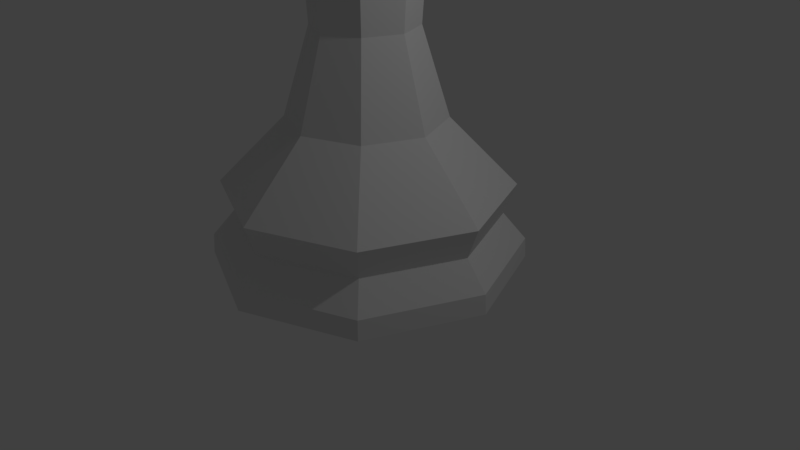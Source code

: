 # Source: LP_Bishop.blend  (saved by Blender 2.79.0; exported with 4.5.12 LTS)
import bpy
from mathutils import Matrix  # noqa: F401  (used for matrix-valued properties, if any)

bpy.ops.wm.read_factory_settings(use_empty=True)
scene = bpy.context.scene
scene.name = 'Scene'

# ---- collections
col_collection_1 = bpy.data.collections.new('Collection 1'); scene.collection.children.link(col_collection_1)

# ---- world
world_world = bpy.data.worlds.new('World'); scene.world = world_world
world_world.color = (0.05088, 0.05088, 0.05088)
world_world.use_sun_shadow = False
world_world.sun_shadow_jitter_overblur = 0.0
world_world.cycles.sampling_method = 'MANUAL'

# ---- cameras
cam_camera = bpy.data.cameras.new('Camera')
cam_camera.clip_end = 100.0
cam_camera.lens = 35.0
cam_camera.sensor_width = 32.0
cam_camera.sensor_height = 18.0
cam_camera.ortho_scale = 7.314
cam_camera.dof.focus_distance = 0.0
cam_camera.dof.aperture_fstop = 128.0

# ---- lights
light_lamp = bpy.data.lights.new('Lamp', 'POINT')
light_lamp.transmission_factor = 0.0
light_lamp.cutoff_distance = 30.0
light_lamp.energy = 100.0
light_lamp.shadow_buffer_clip_start = 1.001
light_lamp.shadow_soft_size = 0.1
light_lamp.shadow_maximum_resolution = 0.006
light_lamp.use_absolute_resolution = True

# ---- meshes
me_cylinder = bpy.data.meshes.new('Cylinder')
me_cylinder.from_pydata([(-0.3813, -1.573e-07, 3.645), (-0.05947, 0.9992, 3.645), (-0.004255, -2.36e-07, 3.645), (-0.004255, -2.36e-07, 5.418), (-0.05947, -0.9992, 3.645), (-7.192e-08, 2.0, -2.073), (-0.7992, 9.663e-07, 2.626), (1.414, 1.414, -2.073), (-0.5651, 0.5651, 2.626), (2.0, -6.811e-08, -2.073), (6.214e-08, 0.7992, 2.626), (1.414, -1.414, -2.073), (0.6997, -0.6997, -0.2087), (-7.236e-07, -2.0, -2.073), (0.5651, 0.5651, 2.626), (-1.414, -1.414, -2.073), (-0.6997, -0.6997, -0.2087), (-2.0, 1.712e-06, -2.073), (0.7992, 2.55e-07, 2.626), (-1.414, 1.414, -2.073), (0.5651, -0.5651, 2.626), (-3.879e-08, 1.689, -1.465), (1.835e-08, 0.9896, -0.2087), (0.6997, 0.6997, -0.2087), (1.194, 1.194, -1.465), (0.9896, 1.444e-07, -0.2087), (1.689, 1.271e-08, -1.465), (-1.983e-07, -0.7992, 2.626), (1.194, -1.194, -1.465), (-3.041e-07, -0.9896, -0.2087), (-5.891e-07, -1.689, -1.465), (-0.5651, -0.5651, 2.626), (-1.194, -1.194, -1.465), (-0.9896, 1.025e-06, -0.2087), (-1.689, 1.516e-06, -1.465), (-0.6997, 0.6997, -0.2087), (-1.194, 1.194, -1.465), (-6.975e-08, 1.982, -1.818), (1.402, 1.402, -1.818), (1.982, -6.357e-08, -1.818), (1.402, -1.402, -1.818), (-7.158e-07, -1.982, -1.818), (-1.402, -1.402, -1.818), (-1.982, 1.701e-06, -1.818), (-1.402, 1.402, -1.818), (-5.363e-08, 1.837, -1.069), (1.299, 1.299, -1.069), (1.837, -2.651e-08, -1.069), (1.299, -1.299, -1.069), (-6.52e-07, -1.837, -1.069), (-1.299, -1.299, -1.069), (-1.837, 1.609e-06, -1.069), (-1.299, 1.299, -1.069), (-0.697, -0.697, 2.492), (-2.616e-07, -0.9857, 2.492), (0.697, -0.697, 2.492), (0.9857, 2.242e-07, 2.492), (0.697, 0.697, 2.492), (5.962e-08, 0.9857, 2.492), (-0.697, 0.697, 2.492), (-0.9857, 1.102e-06, 2.492), (-0.4575, -0.4575, 0.8926), (-0.5025, -0.5025, 1.933), (-0.8077, -0.8077, 2.132), (-0.5913, -0.5913, 2.329), (-0.8362, 9.709e-07, 2.329), (-1.142, 1.177e-06, 2.132), (-0.7106, 8.923e-07, 1.933), (-0.647, 7.976e-07, 0.8926), (3.625e-08, 0.647, 0.8926), (4.688e-08, 0.7106, 1.933), (3.426e-08, 1.142, 2.132), (4.796e-08, 0.8362, 2.329), (0.5913, 0.5913, 2.329), (0.8077, 0.8077, 2.132), (0.5025, 0.5025, 1.933), (0.4575, 0.4575, 0.8926), (0.647, 2.217e-07, 0.8926), (0.7106, 2.598e-07, 1.933), (1.142, 1.598e-07, 2.132), (0.8362, 2.266e-07, 2.329), (0.5913, -0.5913, 2.329), (0.8077, -0.8077, 2.132), (0.5025, -0.5025, 1.933), (0.4575, -0.4575, 0.8926), (-1.746e-07, -0.647, 0.8926), (-1.847e-07, -0.7106, 1.933), (-3.379e-07, -1.142, 2.132), (-2.245e-07, -0.8362, 2.329), (-0.5913, 0.5913, 2.329), (-0.8077, 0.8077, 2.132), (-0.5025, 0.5025, 1.933), (-0.4575, 0.4575, 0.8926), (-0.6951, 8.93e-07, 2.966), (-0.4915, 0.4915, 2.966), (6.107e-08, 0.6951, 2.966), (0.4915, 0.4915, 2.966), (0.6951, 2.742e-07, 2.966), (0.4915, -0.4915, 2.966), (-1.654e-07, -0.6951, 2.966), (-0.4915, -0.4915, 2.966), (0.1245, 0.1198, 5.434), (0.2092, 0.08471, 5.434), (0.2443, 3.666e-07, 5.434), (0.1245, -0.1198, 5.434), (-1.654e-07, -0.6951, 4.716), (-2.903e-07, -1.049, 4.123), (-2.798e-07, -1.02, 3.53), (0.7211, -0.7211, 3.53), (0.742, -0.742, 4.123), (0.4915, -0.4915, 4.716), (6.107e-08, 0.6951, 4.716), (5.168e-08, 1.049, 4.123), (5.247e-08, 1.02, 3.53), (-0.7211, 0.7211, 3.53), (-0.742, 0.742, 4.123), (-0.4915, 0.4915, 4.716), (-0.4915, -0.4915, 4.716), (-0.742, -0.742, 4.123), (-0.7211, -0.7211, 3.53), (0.6951, 2.742e-07, 4.716), (1.049, 2.103e-07, 4.123), (1.02, 2.156e-07, 3.53), (0.7211, 0.7211, 3.53), (0.742, 0.742, 4.123), (0.4915, 0.4915, 4.716), (-0.6951, 8.93e-07, 4.716), (-1.049, 1.144e-06, 4.123), (-1.02, 1.123e-06, 3.53), (0.2095, 0.085, 5.674), (0.2447, 0.1202, 5.554), (0.2447, 3.719e-07, 5.674), (0.2945, 3.719e-07, 5.554), (0.2095, -0.085, 5.674), (0.2447, -0.1202, 5.554), (0.2095, -0.085, 5.434), (0.1245, -0.1202, 5.674), (0.1245, -0.17, 5.554), (0.03952, -0.085, 5.674), (0.004317, -0.1202, 5.554), (0.03952, -0.085, 5.434), (0.1245, 3.688e-07, 5.724), (0.004317, 3.681e-07, 5.674), (-0.04548, 3.719e-07, 5.554), (0.004317, 3.681e-07, 5.434), (0.03952, 0.085, 5.674), (0.004317, 0.1202, 5.554), (0.03952, 0.085, 5.434), (0.1245, 0.1202, 5.674), (0.1245, 0.17, 5.554), (-0.05947, -0.9992, 4.166), (-0.06672, -1.022, 4.123), (-0.05994, -1.001, 3.645), (-0.005109, -0.01546, 5.418), (-0.01109, -0.1237, 5.366), (-0.04171, -0.6779, 4.716), (-0.01151, -2.344e-07, 5.418), (-0.3509, 0.5498, 4.716), (-0.3597, 0.3906, 4.894), (-0.3309, 0.9123, 4.123), (-0.01109, 0.1237, 5.366), (-0.005109, 0.01546, 5.418), (-0.04171, 0.6779, 4.716), (-0.05947, 0.9992, 4.166), (-0.3309, -0.9123, 4.123), (-0.3322, -0.8879, 3.645), (-0.3597, -0.3906, 4.894), (-0.3813, -1.573e-07, 5.038), (-0.3509, -0.5498, 4.716), (-0.05994, 1.001, 3.645), (-0.3322, 0.8879, 3.645), (-0.06672, 1.022, 4.123)], [], [(0, 170, 159, 157, 158, 167), (1, 2, 3, 161, 160, 162, 163), (2, 4, 150, 155, 154, 153, 3), (4, 152, 151, 150), (33, 51, 50, 16), (16, 50, 49, 29), (35, 52, 51, 33), (22, 45, 52, 35), (48, 28, 26, 47), (49, 30, 28, 48), (45, 21, 36, 52), (52, 36, 34, 51), (46, 24, 21, 45), (47, 26, 24, 46), (50, 32, 30, 49), (51, 34, 32, 50), (26, 39, 38, 24), (24, 38, 37, 21), (28, 40, 39, 26), (30, 41, 40, 28), (36, 44, 43, 34), (21, 37, 44, 36), (41, 13, 11, 40), (40, 11, 9, 39), (32, 42, 41, 30), (34, 43, 42, 32), (38, 7, 5, 37), (39, 9, 7, 38), (43, 17, 15, 42), (37, 5, 19, 44), (42, 15, 13, 41), (44, 19, 17, 43), (53, 54, 27, 31), (55, 56, 18, 20), (57, 58, 10, 14), (59, 60, 6, 8), (54, 55, 20, 27), (56, 57, 14, 18), (29, 49, 48, 12), (12, 48, 47, 25), (58, 59, 8, 10), (60, 53, 31, 6), (23, 46, 45, 22), (25, 47, 46, 23), (65, 64, 53, 60), (73, 72, 58, 57), (81, 80, 56, 55), (64, 88, 54, 53), (80, 73, 57, 56), (89, 65, 60, 59), (88, 81, 55, 54), (72, 89, 59, 58), (22, 35, 92, 69), (69, 92, 91, 70), (70, 91, 90, 71), (71, 90, 89, 72), (29, 12, 84, 85), (85, 84, 83, 86), (86, 83, 82, 87), (87, 82, 81, 88), (35, 33, 68, 92), (92, 68, 67, 91), (91, 67, 66, 90), (90, 66, 65, 89), (25, 23, 76, 77), (77, 76, 75, 78), (78, 75, 74, 79), (79, 74, 73, 80), (16, 29, 85, 61), (61, 85, 86, 62), (62, 86, 87, 63), (63, 87, 88, 64), (12, 25, 77, 84), (84, 77, 78, 83), (83, 78, 79, 82), (82, 79, 80, 81), (23, 22, 69, 76), (76, 69, 70, 75), (75, 70, 71, 74), (74, 71, 72, 73), (33, 16, 61, 68), (68, 61, 62, 67), (67, 62, 63, 66), (66, 63, 64, 65), (13, 15, 17, 19, 5, 7, 9, 11), (10, 8, 94, 95), (31, 27, 99, 100), (6, 31, 100, 93), (27, 20, 98, 99), (18, 14, 96, 97), (20, 18, 97, 98), (8, 6, 93, 94), (14, 10, 95, 96), (105, 110, 135, 104), (111, 162, 160, 147, 101), (117, 168, 166), (120, 125, 102, 103), (125, 111, 101, 102), (126, 117, 166, 167), (110, 120, 103, 135), (116, 126, 167, 158), (94, 93, 128, 114), (114, 128, 127, 115), (115, 127, 126, 116), (98, 97, 122, 108), (108, 122, 121, 109), (109, 121, 120, 110), (93, 100, 119, 128), (128, 119, 118, 127), (127, 118, 117, 126), (96, 95, 113, 123), (123, 113, 112, 124), (124, 112, 111, 125), (97, 96, 123, 122), (122, 123, 124, 121), (121, 124, 125, 120), (100, 99, 107, 119), (119, 107, 106, 151, 152, 165, 164, 118), (118, 164, 168, 117), (95, 94, 114, 113), (113, 114, 115, 159, 170, 169, 171, 112), (112, 171, 163, 162, 111), (99, 98, 108, 107), (107, 108, 109, 106), (106, 109, 110, 105), (101, 149, 130, 102), (148, 141, 129), (149, 148, 129, 130), (102, 130, 132, 103), (129, 141, 131), (130, 129, 131, 132), (103, 132, 134, 135), (131, 141, 133), (132, 131, 133, 134), (135, 134, 137, 104), (133, 141, 136), (134, 133, 136, 137), (104, 137, 139, 140), (136, 141, 138), (137, 136, 138, 139), (139, 138, 142, 143), (140, 139, 143, 144), (138, 141, 142), (143, 142, 145, 146), (144, 143, 146, 147), (142, 141, 145), (146, 145, 148, 149), (147, 146, 149, 101), (145, 141, 148), (161, 3, 153, 156), (156, 153, 154, 140, 144), (155, 150, 151, 106, 105), (160, 161, 156, 144, 147), (157, 159, 115, 116), (152, 4, 2, 1, 169, 170, 0, 165), (154, 155, 105, 104, 140), (158, 157, 116), (165, 0, 167, 166, 168, 164), (169, 1, 163, 171)])
me_cylinder.use_remesh_preserve_volume = False
me_cylinder.use_remesh_preserve_attributes = False
me_cylinder.use_mirror_vertex_groups = False
me_cylinder.update()

# ---- objects
ob_lp_bishop = bpy.data.objects.new('LP BIshop', me_cylinder)
ob_lamp = bpy.data.objects.new('Lamp', light_lamp)
ob_camera = bpy.data.objects.new('Camera', cam_camera)

# ---- transforms, parenting, visibility, modifiers, constraints
ob_lp_bishop.location = (7.192e-08, 2.191e-07, 2.073)
ob_lp_bishop.lineart.crease_threshold = 0.0
ob_lamp.location = (4.076, 1.005, 5.904)
ob_lamp.rotation_euler = (0.6503, 0.05522, 1.866)
ob_lamp.lock_rotations_4d = False
ob_lamp.empty_display_type = 'ARROWS'
ob_lamp.color = (0.0, 0.0, 0.0, 0.0)
ob_lamp.lineart.crease_threshold = 0.0
ob_camera.location = (7.481, -6.508, 5.344)
ob_camera.rotation_euler = (1.109, 0.0, 0.8149)
ob_camera.lock_rotations_4d = False
ob_camera.empty_display_type = 'ARROWS'
ob_camera.color = (0.0, 0.0, 0.0, 0.0)
ob_camera.display_type = 'WIRE'
ob_camera.lineart.crease_threshold = 0.0

# ---- collection membership
col_collection_1.objects.link(ob_lp_bishop)
col_collection_1.objects.link(ob_lamp)
col_collection_1.objects.link(ob_camera)

# ---- scene / render settings (as saved in the file)
scene.camera = ob_camera
scene.frame_start = 1; scene.frame_end = 250; scene.frame_set(1)
scene.render.engine = 'BLENDER_EEVEE_NEXT'
scene.render.resolution_percentage = 50
scene.render.dither_intensity = 0.0
scene.cycles.use_denoising = False
scene.cycles.samples = 128
scene.cycles.sampling_pattern = 'TABULATED_SOBOL'
scene.cycles.use_adaptive_sampling = False
scene.cycles.use_light_tree = False
scene.cycles.blur_glossy = 0.0
scene.cycles.sample_clamp_indirect = 0.0
scene.view_settings.view_transform = 'Standard'
bpy.context.view_layer.update()

